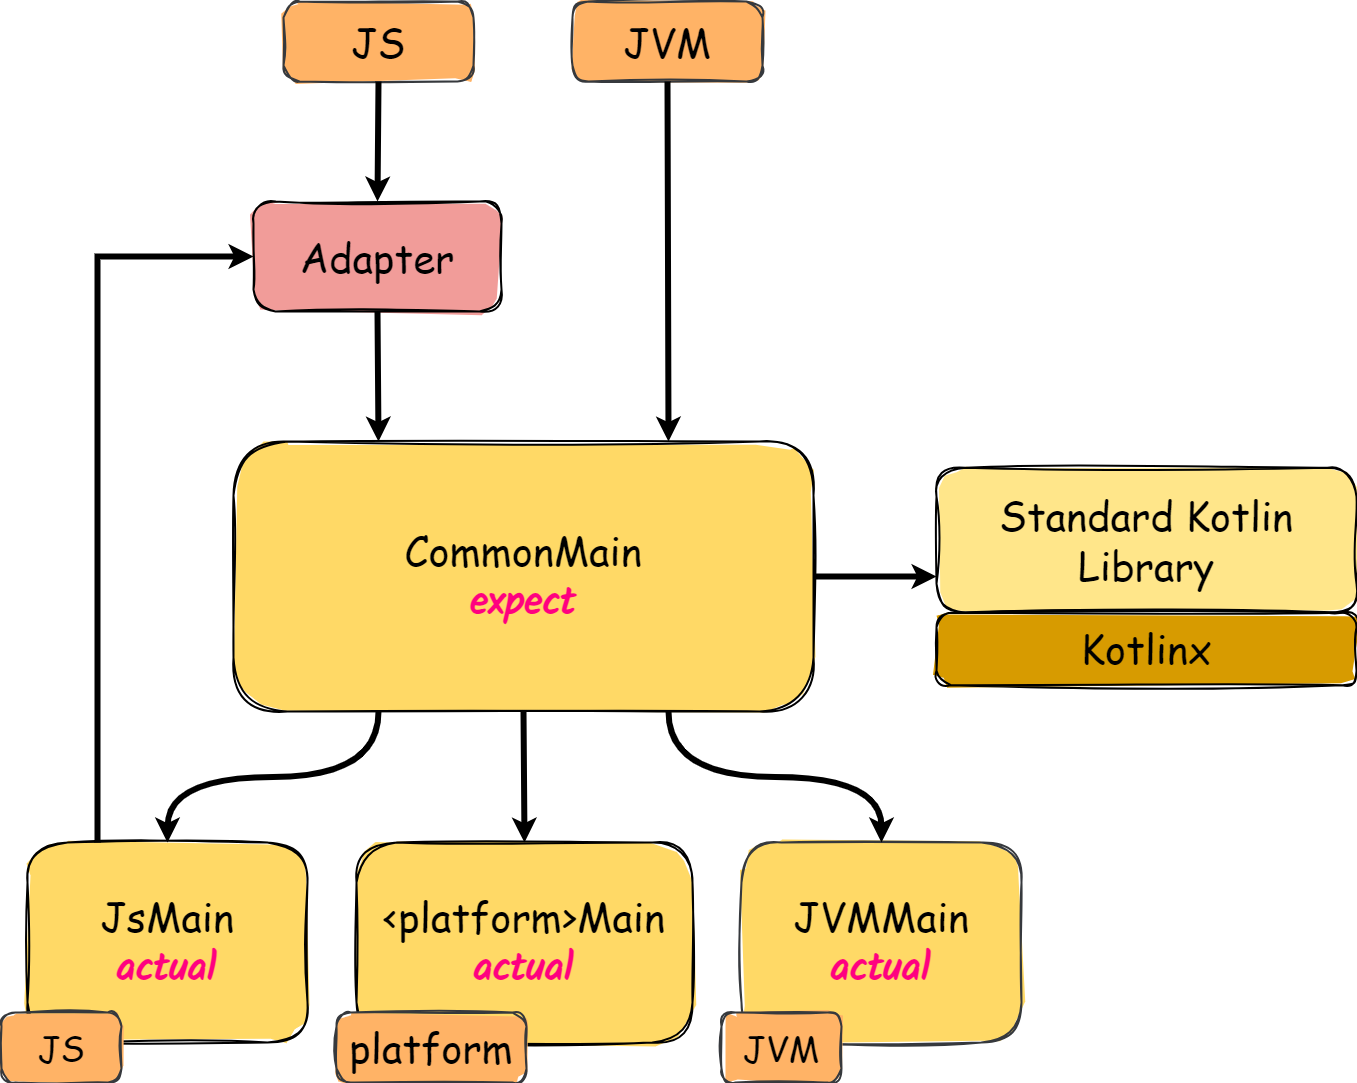

The diagram above was exported from draw.io. Its source (the exported page's mxGraphModel, read from the mxfile embedded in the PNG):
<mxGraphModel dx="2552" dy="2462" grid="1" gridSize="10" guides="1" tooltips="1" connect="1" arrows="1" fold="1" page="1" pageScale="1" pageWidth="827" pageHeight="1169" math="0" shadow="0">
  <root>
    <mxCell id="0" />
    <mxCell id="1" parent="0" />
    <mxCell id="rl2Ivr2va-oDCX-Vl3rw-1" value="&lt;font style=&quot;font-size: 40px;&quot;&gt;&lt;font data-font-src=&quot;https://fonts.googleapis.com/css?family=Kalam&quot;&gt;&lt;font face=&quot;Comic Sans MS&quot; style=&quot;&quot;&gt;CommonMain&lt;br&gt;&lt;/font&gt;&lt;font style=&quot;font-family: Kalam; font-weight: bold;&quot; color=&quot;#ff0080&quot;&gt;expect&lt;/font&gt;&lt;/font&gt;&lt;br&gt;&lt;/font&gt;" style="rounded=1;whiteSpace=wrap;html=1;fillColor=#FFD966;strokeColor=#000000;strokeWidth=2;arcSize=20;fillStyle=solid;shadow=0;sketch=1;curveFitting=1;jiggle=2;" vertex="1" parent="1">
      <mxGeometry x="124" y="280" width="580" height="270" as="geometry" />
    </mxCell>
    <mxCell id="rl2Ivr2va-oDCX-Vl3rw-3" value="&lt;font style=&quot;font-size: 40px;&quot;&gt;&lt;font face=&quot;Comic Sans MS&quot;&gt;JVMMain&lt;br&gt;&lt;/font&gt;&lt;b style=&quot;color: rgb(255, 0, 128); font-family: Kalam;&quot;&gt;actual&lt;/b&gt;&lt;br&gt;&lt;/font&gt;" style="rounded=1;whiteSpace=wrap;html=1;fillColor=#FFD966;strokeColor=#36393D;strokeWidth=2;arcSize=20;fillStyle=solid;shadow=0;sketch=1;curveFitting=1;jiggle=2;" vertex="1" parent="1">
      <mxGeometry x="632" y="681" width="280" height="200" as="geometry" />
    </mxCell>
    <mxCell id="rl2Ivr2va-oDCX-Vl3rw-5" value="&lt;font style=&quot;font-size: 40px;&quot;&gt;&lt;font data-font-src=&quot;https://fonts.googleapis.com/css?family=Kalam&quot;&gt;&lt;font face=&quot;Comic Sans MS&quot; style=&quot;&quot;&gt;JsMain&lt;br&gt;&lt;/font&gt;&lt;/font&gt;&lt;font face=&quot;Kalam&quot; color=&quot;#ff0080&quot;&gt;&lt;b&gt;actual&lt;/b&gt;&lt;/font&gt;&lt;br&gt;&lt;/font&gt;" style="rounded=1;whiteSpace=wrap;html=1;fillColor=#FFD966;strokeColor=#000000;strokeWidth=2;arcSize=20;fillStyle=solid;shadow=0;sketch=1;curveFitting=1;jiggle=2;" vertex="1" parent="1">
      <mxGeometry x="-82" y="681" width="280" height="200" as="geometry" />
    </mxCell>
    <mxCell id="rl2Ivr2va-oDCX-Vl3rw-6" value="&lt;font style=&quot;font-size: 40px;&quot;&gt;&lt;font data-font-src=&quot;https://fonts.googleapis.com/css?family=Kalam&quot;&gt;&lt;font face=&quot;Comic Sans MS&quot; style=&quot;&quot;&gt;&amp;lt;platform&amp;gt;Main&lt;br&gt;&lt;/font&gt;&lt;/font&gt;&lt;font face=&quot;Kalam&quot; color=&quot;#ff0080&quot;&gt;&lt;b&gt;actual&lt;/b&gt;&lt;/font&gt;&lt;br&gt;&lt;/font&gt;" style="rounded=1;whiteSpace=wrap;html=1;fillColor=#FFD966;strokeColor=#000000;strokeWidth=2;arcSize=20;fillStyle=solid;shadow=0;sketch=1;curveFitting=1;jiggle=2;" vertex="1" parent="1">
      <mxGeometry x="247" y="681" width="336" height="200" as="geometry" />
    </mxCell>
    <mxCell id="rl2Ivr2va-oDCX-Vl3rw-7" value="&lt;font style=&quot;&quot;&gt;&lt;font style=&quot;font-size: 35px;&quot; face=&quot;Comic Sans MS&quot;&gt;JVM&lt;/font&gt;&lt;br&gt;&lt;/font&gt;" style="rounded=1;whiteSpace=wrap;html=1;fillColor=#FFB366;strokeColor=#36393D;strokeWidth=2;arcSize=20;fillStyle=solid;shadow=0;sketch=1;curveFitting=1;jiggle=2;" vertex="1" parent="1">
      <mxGeometry x="612" y="851" width="120" height="70" as="geometry" />
    </mxCell>
    <mxCell id="rl2Ivr2va-oDCX-Vl3rw-8" value="&lt;font style=&quot;font-size: 40px;&quot;&gt;&lt;font face=&quot;Comic Sans MS&quot;&gt;platform&lt;/font&gt;&lt;br&gt;&lt;/font&gt;" style="rounded=1;whiteSpace=wrap;html=1;fillColor=#FFB366;strokeColor=#36393D;strokeWidth=2;arcSize=20;fillStyle=solid;shadow=0;sketch=1;curveFitting=1;jiggle=2;" vertex="1" parent="1">
      <mxGeometry x="227" y="851" width="190" height="70" as="geometry" />
    </mxCell>
    <mxCell id="rl2Ivr2va-oDCX-Vl3rw-9" value="&lt;font style=&quot;&quot;&gt;&lt;font style=&quot;font-size: 35px;&quot; face=&quot;Comic Sans MS&quot;&gt;JS&lt;/font&gt;&lt;br&gt;&lt;/font&gt;" style="rounded=1;whiteSpace=wrap;html=1;fillColor=#FFB366;strokeColor=#36393D;strokeWidth=2;arcSize=20;fillStyle=solid;shadow=0;sketch=1;curveFitting=1;jiggle=2;" vertex="1" parent="1">
      <mxGeometry x="-108" y="851" width="120" height="70" as="geometry" />
    </mxCell>
    <mxCell id="rl2Ivr2va-oDCX-Vl3rw-10" value="&lt;font style=&quot;&quot;&gt;&lt;font style=&quot;font-size: 40px;&quot; face=&quot;Comic Sans MS&quot;&gt;JVM&lt;/font&gt;&lt;br&gt;&lt;/font&gt;" style="rounded=1;whiteSpace=wrap;html=1;fillColor=#FFB366;strokeColor=#36393D;strokeWidth=2;arcSize=20;fillStyle=solid;shadow=0;sketch=1;curveFitting=1;jiggle=2;" vertex="1" parent="1">
      <mxGeometry x="463" y="-160" width="190" height="80" as="geometry" />
    </mxCell>
    <mxCell id="rl2Ivr2va-oDCX-Vl3rw-12" value="&lt;font style=&quot;&quot;&gt;&lt;font style=&quot;font-size: 40px;&quot; face=&quot;Comic Sans MS&quot;&gt;JS&lt;/font&gt;&lt;br&gt;&lt;/font&gt;" style="rounded=1;whiteSpace=wrap;html=1;fillColor=#FFB366;strokeColor=#36393D;strokeWidth=2;arcSize=20;fillStyle=solid;shadow=0;sketch=1;curveFitting=1;jiggle=2;" vertex="1" parent="1">
      <mxGeometry x="174" y="-160" width="190" height="80" as="geometry" />
    </mxCell>
    <mxCell id="rl2Ivr2va-oDCX-Vl3rw-13" value="&lt;font style=&quot;font-size: 40px;&quot;&gt;&lt;font face=&quot;Comic Sans MS&quot;&gt;Standard Kotlin &lt;br&gt;Library&lt;/font&gt;&lt;br&gt;&lt;/font&gt;" style="rounded=1;whiteSpace=wrap;html=1;fillColor=#FFE68A;strokeColor=#000000;strokeWidth=2;arcSize=20;fillStyle=solid;shadow=0;sketch=1;curveFitting=1;jiggle=2;" vertex="1" parent="1">
      <mxGeometry x="827" y="306.25" width="420" height="145" as="geometry" />
    </mxCell>
    <mxCell id="rl2Ivr2va-oDCX-Vl3rw-15" value="&lt;font style=&quot;font-size: 40px;&quot;&gt;&lt;font face=&quot;Comic Sans MS&quot;&gt;Kotlinx&lt;/font&gt;&lt;br&gt;&lt;/font&gt;" style="rounded=1;whiteSpace=wrap;html=1;fillColor=#D79B00;strokeColor=#000000;strokeWidth=2;arcSize=20;fillStyle=solid;shadow=0;sketch=1;curveFitting=1;jiggle=2;" vertex="1" parent="1">
      <mxGeometry x="827" y="451.25" width="420" height="72.5" as="geometry" />
    </mxCell>
    <mxCell id="rl2Ivr2va-oDCX-Vl3rw-16" value="&lt;font style=&quot;&quot;&gt;&lt;font color=&quot;#000000&quot; face=&quot;Comic Sans MS&quot;&gt;&lt;span style=&quot;font-size: 40px;&quot;&gt;Adapter&lt;/span&gt;&lt;/font&gt;&lt;br&gt;&lt;/font&gt;" style="rounded=1;whiteSpace=wrap;html=1;fillColor=#F19C99;strokeColor=#000000;strokeWidth=2;arcSize=20;fillStyle=solid;shadow=0;sketch=1;curveFitting=1;jiggle=2;fontColor=#ffffff;" vertex="1" parent="1">
      <mxGeometry x="144" y="40" width="248" height="110" as="geometry" />
    </mxCell>
    <mxCell id="rl2Ivr2va-oDCX-Vl3rw-17" value="" style="endArrow=classic;html=1;rounded=0;strokeWidth=6;exitX=0.5;exitY=1;exitDx=0;exitDy=0;entryX=0.5;entryY=0;entryDx=0;entryDy=0;targetPerimeterSpacing=0;" edge="1" parent="1" source="rl2Ivr2va-oDCX-Vl3rw-12" target="rl2Ivr2va-oDCX-Vl3rw-16">
      <mxGeometry width="50" height="50" relative="1" as="geometry">
        <mxPoint x="340" y="-20" as="sourcePoint" />
        <mxPoint x="270" y="70" as="targetPoint" />
      </mxGeometry>
    </mxCell>
    <mxCell id="rl2Ivr2va-oDCX-Vl3rw-18" value="" style="endArrow=classic;html=1;rounded=0;strokeWidth=6;exitX=0.5;exitY=1;exitDx=0;exitDy=0;entryX=0.75;entryY=0;entryDx=0;entryDy=0;targetPerimeterSpacing=0;" edge="1" parent="1" source="rl2Ivr2va-oDCX-Vl3rw-10" target="rl2Ivr2va-oDCX-Vl3rw-1">
      <mxGeometry width="50" height="50" relative="1" as="geometry">
        <mxPoint x="611" as="sourcePoint" />
        <mxPoint x="611" y="163" as="targetPoint" />
      </mxGeometry>
    </mxCell>
    <mxCell id="rl2Ivr2va-oDCX-Vl3rw-19" value="" style="endArrow=classic;html=1;rounded=0;strokeWidth=6;exitX=0.5;exitY=1;exitDx=0;exitDy=0;entryX=0.25;entryY=0;entryDx=0;entryDy=0;targetPerimeterSpacing=0;" edge="1" parent="1" source="rl2Ivr2va-oDCX-Vl3rw-16" target="rl2Ivr2va-oDCX-Vl3rw-1">
      <mxGeometry width="50" height="50" relative="1" as="geometry">
        <mxPoint x="558" y="-80" as="sourcePoint" />
        <mxPoint x="559" y="280" as="targetPoint" />
      </mxGeometry>
    </mxCell>
    <mxCell id="rl2Ivr2va-oDCX-Vl3rw-20" value="" style="endArrow=classic;html=1;rounded=0;strokeWidth=6;exitX=1;exitY=0.5;exitDx=0;exitDy=0;entryX=0;entryY=0.75;entryDx=0;entryDy=0;targetPerimeterSpacing=0;" edge="1" parent="1" source="rl2Ivr2va-oDCX-Vl3rw-1" target="rl2Ivr2va-oDCX-Vl3rw-13">
      <mxGeometry width="50" height="50" relative="1" as="geometry">
        <mxPoint x="568" y="-70" as="sourcePoint" />
        <mxPoint x="569" y="290" as="targetPoint" />
      </mxGeometry>
    </mxCell>
    <mxCell id="rl2Ivr2va-oDCX-Vl3rw-21" value="" style="endArrow=classic;html=1;rounded=0;strokeWidth=6;exitX=0.75;exitY=1;exitDx=0;exitDy=0;entryX=0.5;entryY=0;entryDx=0;entryDy=0;targetPerimeterSpacing=0;edgeStyle=orthogonalEdgeStyle;curved=1;" edge="1" parent="1" source="rl2Ivr2va-oDCX-Vl3rw-1" target="rl2Ivr2va-oDCX-Vl3rw-3">
      <mxGeometry width="50" height="50" relative="1" as="geometry">
        <mxPoint x="714" y="425" as="sourcePoint" />
        <mxPoint x="837" y="425" as="targetPoint" />
      </mxGeometry>
    </mxCell>
    <mxCell id="rl2Ivr2va-oDCX-Vl3rw-22" value="" style="endArrow=classic;html=1;rounded=0;strokeWidth=6;exitX=0.5;exitY=1;exitDx=0;exitDy=0;targetPerimeterSpacing=0;entryX=0.5;entryY=0;entryDx=0;entryDy=0;" edge="1" parent="1" source="rl2Ivr2va-oDCX-Vl3rw-1" target="rl2Ivr2va-oDCX-Vl3rw-6">
      <mxGeometry width="50" height="50" relative="1" as="geometry">
        <mxPoint x="569" y="560" as="sourcePoint" />
        <mxPoint x="450" y="690" as="targetPoint" />
      </mxGeometry>
    </mxCell>
    <mxCell id="rl2Ivr2va-oDCX-Vl3rw-23" value="" style="endArrow=classic;html=1;rounded=0;strokeWidth=6;exitX=0.25;exitY=1;exitDx=0;exitDy=0;entryX=0.5;entryY=0;entryDx=0;entryDy=0;targetPerimeterSpacing=0;edgeStyle=orthogonalEdgeStyle;curved=1;" edge="1" parent="1" source="rl2Ivr2va-oDCX-Vl3rw-1" target="rl2Ivr2va-oDCX-Vl3rw-5">
      <mxGeometry width="50" height="50" relative="1" as="geometry">
        <mxPoint x="569" y="560" as="sourcePoint" />
        <mxPoint x="811" y="691" as="targetPoint" />
      </mxGeometry>
    </mxCell>
    <mxCell id="rl2Ivr2va-oDCX-Vl3rw-24" value="" style="endArrow=classic;html=1;rounded=0;strokeWidth=6;entryX=0;entryY=0.5;entryDx=0;entryDy=0;targetPerimeterSpacing=0;edgeStyle=orthogonalEdgeStyle;exitX=0.25;exitY=0;exitDx=0;exitDy=0;" edge="1" parent="1" source="rl2Ivr2va-oDCX-Vl3rw-5" target="rl2Ivr2va-oDCX-Vl3rw-16">
      <mxGeometry width="50" height="50" relative="1" as="geometry">
        <mxPoint x="-170" y="260" as="sourcePoint" />
        <mxPoint x="68" y="691" as="targetPoint" />
      </mxGeometry>
    </mxCell>
  </root>
</mxGraphModel>